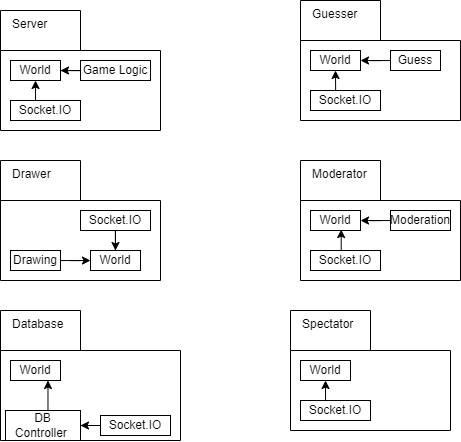

The diagram above was exported from draw.io. Its source (the exported page's mxGraphModel, read from the mxfile embedded in the PNG):
<mxGraphModel dx="1276" dy="675" grid="1" gridSize="10" guides="1" tooltips="1" connect="1" arrows="1" fold="1" page="1" pageScale="1" pageWidth="850" pageHeight="1100" math="0" shadow="0">
  <root>
    <mxCell id="0" />
    <mxCell id="1" parent="0" />
    <mxCell id="2" value="Drawer" style="shape=folder;html=1;tabWidth=80;tabHeight=40;tabPosition=left;align=left;verticalAlign=top;spacingLeft=10;whiteSpace=wrap;" parent="1" vertex="1">
      <mxGeometry x="200" y="230" width="160" height="120" as="geometry" />
    </mxCell>
    <mxCell id="3" value="Guesser" style="shape=folder;html=1;tabWidth=80;tabHeight=40;tabPosition=left;align=left;verticalAlign=top;spacingLeft=10;whiteSpace=wrap;" parent="1" vertex="1">
      <mxGeometry x="500" y="70" width="160" height="120" as="geometry" />
    </mxCell>
    <mxCell id="4" value="Server" style="shape=folder;html=1;tabWidth=80;tabHeight=40;tabPosition=left;align=left;verticalAlign=top;spacingLeft=10;whiteSpace=wrap;" parent="1" vertex="1">
      <mxGeometry x="200" y="80" width="160" height="120" as="geometry" />
    </mxCell>
    <mxCell id="5" value="World" style="rounded=0;whiteSpace=wrap;html=1;" parent="1" vertex="1">
      <mxGeometry x="210" y="130" width="50" height="20" as="geometry" />
    </mxCell>
    <mxCell id="6" style="edgeStyle=orthogonalEdgeStyle;rounded=0;orthogonalLoop=1;jettySize=auto;html=1;entryX=1;entryY=0.5;entryDx=0;entryDy=0;" parent="1" source="7" target="5" edge="1">
      <mxGeometry relative="1" as="geometry" />
    </mxCell>
    <mxCell id="7" value="Game Logic" style="rounded=0;whiteSpace=wrap;html=1;" parent="1" vertex="1">
      <mxGeometry x="280" y="130" width="70" height="20" as="geometry" />
    </mxCell>
    <mxCell id="8" style="edgeStyle=orthogonalEdgeStyle;rounded=0;orthogonalLoop=1;jettySize=auto;html=1;entryX=0.5;entryY=1;entryDx=0;entryDy=0;exitX=0.358;exitY=-0.003;exitDx=0;exitDy=0;exitPerimeter=0;" parent="1" source="9" target="5" edge="1">
      <mxGeometry relative="1" as="geometry" />
    </mxCell>
    <mxCell id="9" value="Socket.IO" style="rounded=0;whiteSpace=wrap;html=1;" parent="1" vertex="1">
      <mxGeometry x="210" y="170" width="70" height="20" as="geometry" />
    </mxCell>
    <mxCell id="10" style="edgeStyle=orthogonalEdgeStyle;rounded=0;orthogonalLoop=1;jettySize=auto;html=1;entryX=0.5;entryY=0;entryDx=0;entryDy=0;" parent="1" source="11" target="14" edge="1">
      <mxGeometry relative="1" as="geometry" />
    </mxCell>
    <mxCell id="11" value="Socket.IO" style="rounded=0;whiteSpace=wrap;html=1;" parent="1" vertex="1">
      <mxGeometry x="280" y="280" width="70" height="20" as="geometry" />
    </mxCell>
    <mxCell id="12" style="edgeStyle=orthogonalEdgeStyle;rounded=0;orthogonalLoop=1;jettySize=auto;html=1;entryX=0.5;entryY=1;entryDx=0;entryDy=0;exitX=0.359;exitY=-0.009;exitDx=0;exitDy=0;exitPerimeter=0;" parent="1" source="13" target="15" edge="1">
      <mxGeometry relative="1" as="geometry" />
    </mxCell>
    <mxCell id="13" value="Socket.IO" style="rounded=0;whiteSpace=wrap;html=1;" parent="1" vertex="1">
      <mxGeometry x="510" y="160" width="70" height="20" as="geometry" />
    </mxCell>
    <mxCell id="14" value="World" style="rounded=0;whiteSpace=wrap;html=1;" parent="1" vertex="1">
      <mxGeometry x="290" y="320" width="50" height="20" as="geometry" />
    </mxCell>
    <mxCell id="15" value="World" style="rounded=0;whiteSpace=wrap;html=1;" parent="1" vertex="1">
      <mxGeometry x="510" y="120" width="50" height="20" as="geometry" />
    </mxCell>
    <mxCell id="16" style="edgeStyle=orthogonalEdgeStyle;rounded=0;orthogonalLoop=1;jettySize=auto;html=1;entryX=0;entryY=0.5;entryDx=0;entryDy=0;" parent="1" source="17" target="14" edge="1">
      <mxGeometry relative="1" as="geometry" />
    </mxCell>
    <mxCell id="17" value="Drawing" style="rounded=0;whiteSpace=wrap;html=1;" parent="1" vertex="1">
      <mxGeometry x="210" y="320" width="50" height="20" as="geometry" />
    </mxCell>
    <mxCell id="18" style="edgeStyle=orthogonalEdgeStyle;rounded=0;orthogonalLoop=1;jettySize=auto;html=1;entryX=1;entryY=0.5;entryDx=0;entryDy=0;" parent="1" source="19" target="15" edge="1">
      <mxGeometry relative="1" as="geometry" />
    </mxCell>
    <mxCell id="19" value="Guess" style="rounded=0;whiteSpace=wrap;html=1;" parent="1" vertex="1">
      <mxGeometry x="590" y="120" width="50" height="20" as="geometry" />
    </mxCell>
    <mxCell id="d7jeidihnAUDUoabiP27-20" value="Moderator" style="shape=folder;html=1;tabWidth=80;tabHeight=40;tabPosition=left;align=left;verticalAlign=top;spacingLeft=10;whiteSpace=wrap;" vertex="1" parent="1">
      <mxGeometry x="500" y="230" width="160" height="120" as="geometry" />
    </mxCell>
    <mxCell id="d7jeidihnAUDUoabiP27-27" style="edgeStyle=orthogonalEdgeStyle;rounded=0;orthogonalLoop=1;jettySize=auto;html=1;exitX=0.5;exitY=0;exitDx=0;exitDy=0;entryX=0.613;entryY=0.954;entryDx=0;entryDy=0;entryPerimeter=0;" edge="1" parent="1" source="d7jeidihnAUDUoabiP27-21" target="d7jeidihnAUDUoabiP27-23">
      <mxGeometry relative="1" as="geometry" />
    </mxCell>
    <mxCell id="d7jeidihnAUDUoabiP27-21" value="Socket.IO" style="rounded=0;whiteSpace=wrap;html=1;" vertex="1" parent="1">
      <mxGeometry x="510" y="320" width="70" height="20" as="geometry" />
    </mxCell>
    <mxCell id="d7jeidihnAUDUoabiP27-23" value="World" style="rounded=0;whiteSpace=wrap;html=1;" vertex="1" parent="1">
      <mxGeometry x="510" y="280" width="50" height="20" as="geometry" />
    </mxCell>
    <mxCell id="d7jeidihnAUDUoabiP27-29" value="" style="edgeStyle=orthogonalEdgeStyle;rounded=0;orthogonalLoop=1;jettySize=auto;html=1;" edge="1" parent="1" source="d7jeidihnAUDUoabiP27-28" target="d7jeidihnAUDUoabiP27-23">
      <mxGeometry relative="1" as="geometry" />
    </mxCell>
    <mxCell id="d7jeidihnAUDUoabiP27-28" value="Moderation" style="rounded=0;whiteSpace=wrap;html=1;" vertex="1" parent="1">
      <mxGeometry x="590" y="280" width="60" height="20" as="geometry" />
    </mxCell>
    <mxCell id="d7jeidihnAUDUoabiP27-30" value="Database" style="shape=folder;html=1;tabWidth=80;tabHeight=40;tabPosition=left;align=left;verticalAlign=top;spacingLeft=10;whiteSpace=wrap;" vertex="1" parent="1">
      <mxGeometry x="200" y="380" width="180" height="130" as="geometry" />
    </mxCell>
    <mxCell id="d7jeidihnAUDUoabiP27-31" value="Spectator" style="shape=folder;html=1;tabWidth=80;tabHeight=40;tabPosition=left;align=left;verticalAlign=top;spacingLeft=10;whiteSpace=wrap;" vertex="1" parent="1">
      <mxGeometry x="490" y="380" width="160" height="120" as="geometry" />
    </mxCell>
    <mxCell id="d7jeidihnAUDUoabiP27-33" value="World" style="rounded=0;whiteSpace=wrap;html=1;" vertex="1" parent="1">
      <mxGeometry x="500" y="430" width="50" height="20" as="geometry" />
    </mxCell>
    <mxCell id="d7jeidihnAUDUoabiP27-36" style="edgeStyle=orthogonalEdgeStyle;rounded=0;orthogonalLoop=1;jettySize=auto;html=1;exitX=0.25;exitY=0;exitDx=0;exitDy=0;entryX=0.5;entryY=1;entryDx=0;entryDy=0;" edge="1" parent="1" source="d7jeidihnAUDUoabiP27-34" target="d7jeidihnAUDUoabiP27-33">
      <mxGeometry relative="1" as="geometry" />
    </mxCell>
    <mxCell id="d7jeidihnAUDUoabiP27-34" value="Socket.IO" style="rounded=0;whiteSpace=wrap;html=1;" vertex="1" parent="1">
      <mxGeometry x="500" y="470" width="70" height="20" as="geometry" />
    </mxCell>
    <mxCell id="FJ4xbVFLHXGD0Rdj28c6-21" value="World" style="rounded=0;whiteSpace=wrap;html=1;" vertex="1" parent="1">
      <mxGeometry x="210" y="430" width="50" height="20" as="geometry" />
    </mxCell>
    <mxCell id="FJ4xbVFLHXGD0Rdj28c6-29" style="edgeStyle=orthogonalEdgeStyle;rounded=0;orthogonalLoop=1;jettySize=auto;html=1;exitX=0;exitY=0.5;exitDx=0;exitDy=0;" edge="1" parent="1" source="FJ4xbVFLHXGD0Rdj28c6-25" target="FJ4xbVFLHXGD0Rdj28c6-26">
      <mxGeometry relative="1" as="geometry" />
    </mxCell>
    <mxCell id="FJ4xbVFLHXGD0Rdj28c6-25" value="Socket.IO" style="rounded=0;whiteSpace=wrap;html=1;" vertex="1" parent="1">
      <mxGeometry x="300" y="485" width="70" height="20" as="geometry" />
    </mxCell>
    <mxCell id="FJ4xbVFLHXGD0Rdj28c6-27" style="edgeStyle=orthogonalEdgeStyle;rounded=0;orthogonalLoop=1;jettySize=auto;html=1;exitX=0.5;exitY=0;exitDx=0;exitDy=0;entryX=0.75;entryY=1;entryDx=0;entryDy=0;" edge="1" parent="1" source="FJ4xbVFLHXGD0Rdj28c6-26" target="FJ4xbVFLHXGD0Rdj28c6-21">
      <mxGeometry relative="1" as="geometry">
        <Array as="points">
          <mxPoint x="247" y="480" />
        </Array>
      </mxGeometry>
    </mxCell>
    <mxCell id="FJ4xbVFLHXGD0Rdj28c6-26" value="DB Controller&amp;nbsp;" style="rounded=0;whiteSpace=wrap;html=1;" vertex="1" parent="1">
      <mxGeometry x="205" y="480" width="75" height="30" as="geometry" />
    </mxCell>
  </root>
</mxGraphModel>